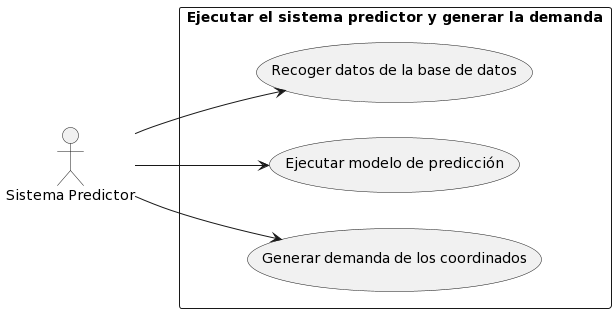

The diagram above was rendered by PlantUML. Its source (embedded in the PNG):
@startuml
left to right direction
actor "Sistema Predictor" as SistemaPredictor

rectangle "Ejecutar el sistema predictor y generar la demanda" {
  SistemaPredictor --> (Recoger datos de la base de datos)
  SistemaPredictor --> (Ejecutar modelo de predicción)
  SistemaPredictor --> (Generar demanda de los coordinados)
}
@enduml